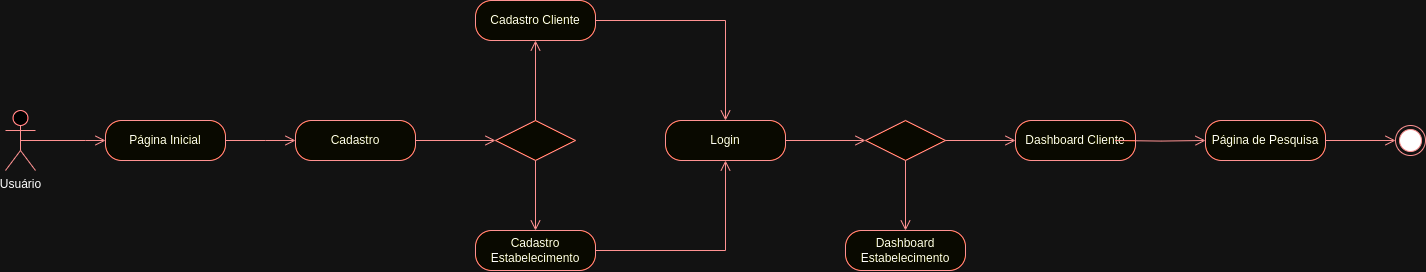

The diagram above was exported from draw.io. Its source (the exported page's mxGraphModel, read from the mxfile embedded in the PNG):
<mxGraphModel dx="1500" dy="639" grid="1" gridSize="10" guides="1" tooltips="1" connect="1" arrows="1" fold="1" page="1" pageScale="1" pageWidth="850" pageHeight="1100" math="0" shadow="0">
  <root>
    <mxCell id="0" />
    <mxCell id="1" parent="0" />
    <mxCell id="FurHhtIPP2Z8DSiDLni5-1" value="Usuário" style="shape=umlActor;verticalLabelPosition=bottom;verticalAlign=top;html=1;strokeColor=#FF0000;" vertex="1" parent="1">
      <mxGeometry x="30" y="140" width="30" height="60" as="geometry" />
    </mxCell>
    <mxCell id="FurHhtIPP2Z8DSiDLni5-2" value="Página Inicial" style="rounded=1;whiteSpace=wrap;html=1;arcSize=40;fontColor=#000000;fillColor=#ffffc0;strokeColor=#ff0000;" vertex="1" parent="1">
      <mxGeometry x="130" y="150" width="120" height="40" as="geometry" />
    </mxCell>
    <mxCell id="FurHhtIPP2Z8DSiDLni5-7" value="" style="edgeStyle=orthogonalEdgeStyle;html=1;verticalAlign=bottom;endArrow=open;endSize=8;strokeColor=#ff0000;rounded=0;exitX=0.5;exitY=0.5;exitDx=0;exitDy=0;exitPerimeter=0;entryX=0;entryY=0.5;entryDx=0;entryDy=0;" edge="1" parent="1" source="FurHhtIPP2Z8DSiDLni5-1" target="FurHhtIPP2Z8DSiDLni5-2">
      <mxGeometry relative="1" as="geometry">
        <mxPoint x="210" y="260" as="targetPoint" />
        <mxPoint x="210" y="200" as="sourcePoint" />
        <Array as="points">
          <mxPoint x="110" y="170" />
          <mxPoint x="110" y="170" />
        </Array>
      </mxGeometry>
    </mxCell>
    <mxCell id="FurHhtIPP2Z8DSiDLni5-11" value="" style="rhombus;whiteSpace=wrap;html=1;fontColor=#000000;fillColor=#ffffc0;strokeColor=#ff0000;" vertex="1" parent="1">
      <mxGeometry x="520" y="150" width="80" height="40" as="geometry" />
    </mxCell>
    <mxCell id="FurHhtIPP2Z8DSiDLni5-12" value="" style="edgeStyle=orthogonalEdgeStyle;html=1;align=left;verticalAlign=bottom;endArrow=open;endSize=8;strokeColor=#ff0000;rounded=0;exitX=0.5;exitY=0;exitDx=0;exitDy=0;entryX=0.5;entryY=1;entryDx=0;entryDy=0;" edge="1" source="FurHhtIPP2Z8DSiDLni5-11" parent="1" target="FurHhtIPP2Z8DSiDLni5-18">
      <mxGeometry x="-1" relative="1" as="geometry">
        <mxPoint x="560" y="80" as="targetPoint" />
        <mxPoint x="760" y="350" as="sourcePoint" />
      </mxGeometry>
    </mxCell>
    <mxCell id="FurHhtIPP2Z8DSiDLni5-13" value="" style="edgeStyle=orthogonalEdgeStyle;html=1;align=left;verticalAlign=top;endArrow=open;endSize=8;strokeColor=#ff0000;rounded=0;entryX=0.5;entryY=0;entryDx=0;entryDy=0;exitX=0.5;exitY=1;exitDx=0;exitDy=0;" edge="1" source="FurHhtIPP2Z8DSiDLni5-11" parent="1" target="FurHhtIPP2Z8DSiDLni5-15">
      <mxGeometry x="-1" relative="1" as="geometry">
        <mxPoint x="690" y="450" as="targetPoint" />
      </mxGeometry>
    </mxCell>
    <mxCell id="FurHhtIPP2Z8DSiDLni5-14" value="" style="edgeStyle=orthogonalEdgeStyle;html=1;align=left;verticalAlign=top;endArrow=open;endSize=8;strokeColor=#ff0000;rounded=0;exitX=1;exitY=0.5;exitDx=0;exitDy=0;entryX=0;entryY=0.5;entryDx=0;entryDy=0;" edge="1" parent="1" source="FurHhtIPP2Z8DSiDLni5-16" target="FurHhtIPP2Z8DSiDLni5-11">
      <mxGeometry x="-1" relative="1" as="geometry">
        <mxPoint x="700" y="440" as="targetPoint" />
        <mxPoint x="590" y="350" as="sourcePoint" />
      </mxGeometry>
    </mxCell>
    <mxCell id="FurHhtIPP2Z8DSiDLni5-15" value="Cadastro Estabelecimento" style="rounded=1;whiteSpace=wrap;html=1;arcSize=40;fontColor=#000000;fillColor=#ffffc0;strokeColor=#ff0000;" vertex="1" parent="1">
      <mxGeometry x="500" y="260" width="120" height="40" as="geometry" />
    </mxCell>
    <mxCell id="FurHhtIPP2Z8DSiDLni5-16" value="Cadastro" style="rounded=1;whiteSpace=wrap;html=1;arcSize=40;fontColor=#000000;fillColor=#ffffc0;strokeColor=#ff0000;" vertex="1" parent="1">
      <mxGeometry x="320" y="150" width="120" height="40" as="geometry" />
    </mxCell>
    <mxCell id="FurHhtIPP2Z8DSiDLni5-17" value="" style="edgeStyle=orthogonalEdgeStyle;html=1;verticalAlign=bottom;endArrow=open;endSize=8;strokeColor=#ff0000;rounded=0;exitX=1;exitY=0.5;exitDx=0;exitDy=0;entryX=0;entryY=0.5;entryDx=0;entryDy=0;" edge="1" parent="1" source="FurHhtIPP2Z8DSiDLni5-2" target="FurHhtIPP2Z8DSiDLni5-16">
      <mxGeometry relative="1" as="geometry">
        <mxPoint x="140" y="180" as="targetPoint" />
        <mxPoint x="55" y="180" as="sourcePoint" />
        <Array as="points">
          <mxPoint x="290" y="170" />
          <mxPoint x="290" y="170" />
        </Array>
      </mxGeometry>
    </mxCell>
    <mxCell id="FurHhtIPP2Z8DSiDLni5-18" value="Cadastro Cliente" style="rounded=1;whiteSpace=wrap;html=1;arcSize=40;fontColor=#000000;fillColor=#ffffc0;strokeColor=#ff0000;" vertex="1" parent="1">
      <mxGeometry x="500" y="30" width="120" height="40" as="geometry" />
    </mxCell>
    <mxCell id="FurHhtIPP2Z8DSiDLni5-19" value="Login" style="rounded=1;whiteSpace=wrap;html=1;arcSize=40;fontColor=#000000;fillColor=#ffffc0;strokeColor=#ff0000;" vertex="1" parent="1">
      <mxGeometry x="690" y="150" width="120" height="40" as="geometry" />
    </mxCell>
    <mxCell id="FurHhtIPP2Z8DSiDLni5-20" value="" style="edgeStyle=orthogonalEdgeStyle;html=1;align=left;verticalAlign=top;endArrow=open;endSize=8;strokeColor=#ff0000;rounded=0;entryX=0.5;entryY=1;entryDx=0;entryDy=0;exitX=1;exitY=0.5;exitDx=0;exitDy=0;" edge="1" parent="1" source="FurHhtIPP2Z8DSiDLni5-15" target="FurHhtIPP2Z8DSiDLni5-19">
      <mxGeometry x="-1" relative="1" as="geometry">
        <mxPoint x="570" y="270" as="targetPoint" />
        <mxPoint x="570" y="200" as="sourcePoint" />
        <Array as="points">
          <mxPoint x="750" y="280" />
        </Array>
      </mxGeometry>
    </mxCell>
    <mxCell id="FurHhtIPP2Z8DSiDLni5-21" value="" style="edgeStyle=orthogonalEdgeStyle;html=1;align=left;verticalAlign=top;endArrow=open;endSize=8;strokeColor=#ff0000;rounded=0;exitX=1;exitY=0.5;exitDx=0;exitDy=0;entryX=0.5;entryY=0;entryDx=0;entryDy=0;" edge="1" parent="1" source="FurHhtIPP2Z8DSiDLni5-18" target="FurHhtIPP2Z8DSiDLni5-19">
      <mxGeometry x="-1" relative="1" as="geometry">
        <mxPoint x="750" y="130" as="targetPoint" />
        <mxPoint x="630" y="290" as="sourcePoint" />
        <Array as="points">
          <mxPoint x="750" y="50" />
        </Array>
      </mxGeometry>
    </mxCell>
    <mxCell id="FurHhtIPP2Z8DSiDLni5-22" value="" style="edgeStyle=orthogonalEdgeStyle;html=1;align=left;verticalAlign=top;endArrow=open;endSize=8;strokeColor=#ff0000;rounded=0;exitX=1;exitY=0.5;exitDx=0;exitDy=0;entryX=0;entryY=0.5;entryDx=0;entryDy=0;" edge="1" parent="1" source="FurHhtIPP2Z8DSiDLni5-19" target="FurHhtIPP2Z8DSiDLni5-23">
      <mxGeometry x="-1" relative="1" as="geometry">
        <mxPoint x="900" y="170" as="targetPoint" />
        <mxPoint x="980" y="90" as="sourcePoint" />
        <Array as="points" />
      </mxGeometry>
    </mxCell>
    <mxCell id="FurHhtIPP2Z8DSiDLni5-23" value="" style="rhombus;whiteSpace=wrap;html=1;fontColor=#000000;fillColor=#ffffc0;strokeColor=#ff0000;" vertex="1" parent="1">
      <mxGeometry x="890" y="150" width="80" height="40" as="geometry" />
    </mxCell>
    <mxCell id="FurHhtIPP2Z8DSiDLni5-24" value="" style="edgeStyle=orthogonalEdgeStyle;html=1;align=left;verticalAlign=bottom;endArrow=open;endSize=8;strokeColor=#ff0000;rounded=0;exitX=1;exitY=0.5;exitDx=0;exitDy=0;entryX=0;entryY=0.5;entryDx=0;entryDy=0;" edge="1" parent="1" target="FurHhtIPP2Z8DSiDLni5-25" source="FurHhtIPP2Z8DSiDLni5-23">
      <mxGeometry x="-1" relative="1" as="geometry">
        <mxPoint x="1040" y="170" as="targetPoint" />
        <mxPoint x="980" y="170" as="sourcePoint" />
        <Array as="points" />
      </mxGeometry>
    </mxCell>
    <mxCell id="FurHhtIPP2Z8DSiDLni5-25" value="Dashboard Cliente" style="rounded=1;whiteSpace=wrap;html=1;arcSize=40;fontColor=#000000;fillColor=#ffffc0;strokeColor=#ff0000;" vertex="1" parent="1">
      <mxGeometry x="1040" y="150" width="120" height="40" as="geometry" />
    </mxCell>
    <mxCell id="FurHhtIPP2Z8DSiDLni5-26" value="" style="edgeStyle=orthogonalEdgeStyle;html=1;align=left;verticalAlign=bottom;endArrow=open;endSize=8;strokeColor=#ff0000;rounded=0;exitX=0.5;exitY=1;exitDx=0;exitDy=0;entryX=0.5;entryY=0;entryDx=0;entryDy=0;" edge="1" parent="1" target="FurHhtIPP2Z8DSiDLni5-27" source="FurHhtIPP2Z8DSiDLni5-23">
      <mxGeometry x="-1" relative="1" as="geometry">
        <mxPoint x="930" y="270" as="targetPoint" />
        <mxPoint x="930" y="360" as="sourcePoint" />
      </mxGeometry>
    </mxCell>
    <mxCell id="FurHhtIPP2Z8DSiDLni5-27" value="Dashboard Estabelecimento" style="rounded=1;whiteSpace=wrap;html=1;arcSize=40;fontColor=#000000;fillColor=#ffffc0;strokeColor=#ff0000;" vertex="1" parent="1">
      <mxGeometry x="870" y="260" width="120" height="40" as="geometry" />
    </mxCell>
    <mxCell id="FurHhtIPP2Z8DSiDLni5-28" value="" style="edgeStyle=orthogonalEdgeStyle;html=1;align=left;verticalAlign=bottom;endArrow=open;endSize=8;strokeColor=#ff0000;rounded=0;exitX=1;exitY=0.5;exitDx=0;exitDy=0;entryX=0;entryY=0.5;entryDx=0;entryDy=0;" edge="1" parent="1" target="FurHhtIPP2Z8DSiDLni5-29">
      <mxGeometry x="-1" relative="1" as="geometry">
        <mxPoint x="1240" y="170" as="targetPoint" />
        <mxPoint x="1140" y="170" as="sourcePoint" />
        <Array as="points" />
      </mxGeometry>
    </mxCell>
    <mxCell id="FurHhtIPP2Z8DSiDLni5-29" value="Página de Pesquisa" style="rounded=1;whiteSpace=wrap;html=1;arcSize=40;fontColor=#000000;fillColor=#ffffc0;strokeColor=#ff0000;" vertex="1" parent="1">
      <mxGeometry x="1230" y="150" width="120" height="40" as="geometry" />
    </mxCell>
    <mxCell id="FurHhtIPP2Z8DSiDLni5-30" value="" style="ellipse;html=1;shape=endState;fillColor=#000000;strokeColor=#ff0000;" vertex="1" parent="1">
      <mxGeometry x="1420" y="155" width="30" height="30" as="geometry" />
    </mxCell>
    <mxCell id="FurHhtIPP2Z8DSiDLni5-31" value="" style="edgeStyle=orthogonalEdgeStyle;html=1;align=left;verticalAlign=bottom;endArrow=open;endSize=8;strokeColor=#ff0000;rounded=0;exitX=1;exitY=0.5;exitDx=0;exitDy=0;entryX=0;entryY=0.5;entryDx=0;entryDy=0;" edge="1" parent="1" source="FurHhtIPP2Z8DSiDLni5-29" target="FurHhtIPP2Z8DSiDLni5-30">
      <mxGeometry x="-1" relative="1" as="geometry">
        <mxPoint x="1490" y="220" as="targetPoint" />
        <mxPoint x="1400" y="220" as="sourcePoint" />
        <Array as="points" />
      </mxGeometry>
    </mxCell>
  </root>
</mxGraphModel>